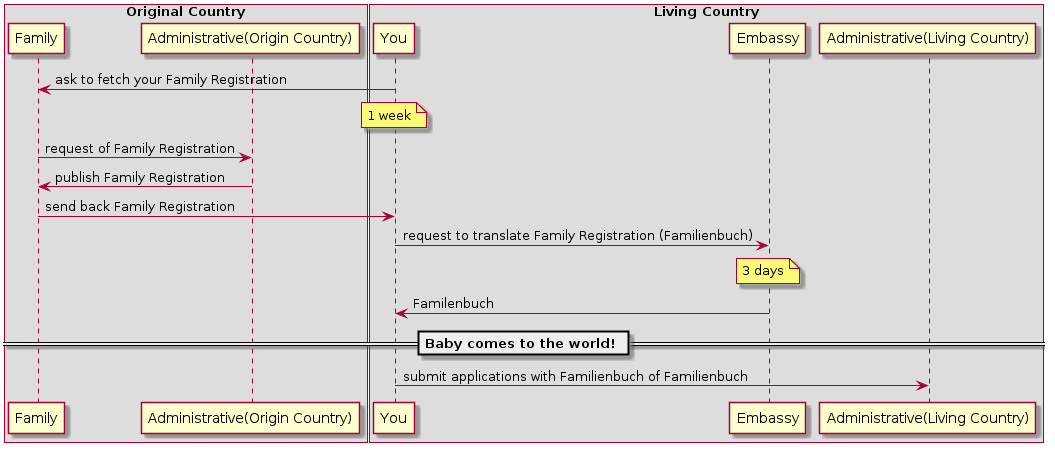

The diagram above was rendered by PlantUML. Its source (embedded in the PNG):
@startuml
box "Original Country"
participant Family
participant "Administrative(Origin Country)" as origin
end box

box "Living Country"
participant You
participant Embassy
participant "Administrative(Living Country)" as living
end box

You->Family: ask to fetch your Family Registration
note over You: 1 week
Family->origin: request of Family Registration
origin->Family: publish Family Registration
Family->You: send back Family Registration

You->Embassy: request to translate Family Registration (Familienbuch)
note over Embassy: 3 days
Embassy->You: Familenbuch

== Baby comes to the world! ==

You->living: submit applications with Familienbuch of Familienbuch
@enduml